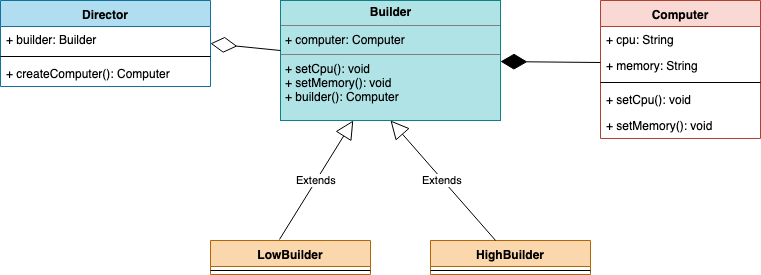

The diagram above was exported from draw.io. Its source (the exported page's mxGraphModel, read from the mxfile embedded in the PNG):
<mxGraphModel dx="1152" dy="779" grid="1" gridSize="10" guides="1" tooltips="1" connect="1" arrows="1" fold="1" page="1" pageScale="1" pageWidth="827" pageHeight="1169" background="#ffffff" math="0" shadow="0">
  <root>
    <mxCell id="0" />
    <mxCell id="1" parent="0" />
    <mxCell id="oL-dDvh2jNY7KV3xMyqO-24" value="Computer" style="swimlane;fontStyle=1;align=center;verticalAlign=top;childLayout=stackLayout;horizontal=1;startSize=26;horizontalStack=0;resizeParent=1;resizeParentMax=0;resizeLast=0;collapsible=1;marginBottom=0;fillColor=#fad9d5;strokeColor=#ae4132;" vertex="1" parent="1">
      <mxGeometry x="610" y="190" width="160" height="138" as="geometry" />
    </mxCell>
    <mxCell id="oL-dDvh2jNY7KV3xMyqO-28" value="+ cpu: String" style="text;strokeColor=none;fillColor=none;align=left;verticalAlign=top;spacingLeft=4;spacingRight=4;overflow=hidden;rotatable=0;points=[[0,0.5],[1,0.5]];portConstraint=eastwest;" vertex="1" parent="oL-dDvh2jNY7KV3xMyqO-24">
      <mxGeometry y="26" width="160" height="26" as="geometry" />
    </mxCell>
    <mxCell id="oL-dDvh2jNY7KV3xMyqO-25" value="+ memory: String" style="text;strokeColor=none;fillColor=none;align=left;verticalAlign=top;spacingLeft=4;spacingRight=4;overflow=hidden;rotatable=0;points=[[0,0.5],[1,0.5]];portConstraint=eastwest;" vertex="1" parent="oL-dDvh2jNY7KV3xMyqO-24">
      <mxGeometry y="52" width="160" height="26" as="geometry" />
    </mxCell>
    <mxCell id="oL-dDvh2jNY7KV3xMyqO-26" value="" style="line;strokeWidth=1;fillColor=none;align=left;verticalAlign=middle;spacingTop=-1;spacingLeft=3;spacingRight=3;rotatable=0;labelPosition=right;points=[];portConstraint=eastwest;" vertex="1" parent="oL-dDvh2jNY7KV3xMyqO-24">
      <mxGeometry y="78" width="160" height="8" as="geometry" />
    </mxCell>
    <mxCell id="oL-dDvh2jNY7KV3xMyqO-29" value="+ setCpu(): void" style="text;strokeColor=none;fillColor=none;align=left;verticalAlign=top;spacingLeft=4;spacingRight=4;overflow=hidden;rotatable=0;points=[[0,0.5],[1,0.5]];portConstraint=eastwest;" vertex="1" parent="oL-dDvh2jNY7KV3xMyqO-24">
      <mxGeometry y="86" width="160" height="26" as="geometry" />
    </mxCell>
    <mxCell id="oL-dDvh2jNY7KV3xMyqO-27" value="+ setMemory(): void" style="text;strokeColor=none;fillColor=none;align=left;verticalAlign=top;spacingLeft=4;spacingRight=4;overflow=hidden;rotatable=0;points=[[0,0.5],[1,0.5]];portConstraint=eastwest;" vertex="1" parent="oL-dDvh2jNY7KV3xMyqO-24">
      <mxGeometry y="112" width="160" height="26" as="geometry" />
    </mxCell>
    <mxCell id="oL-dDvh2jNY7KV3xMyqO-30" value="&lt;p style=&quot;margin: 0px ; margin-top: 4px ; text-align: center&quot;&gt;&lt;b&gt;Builder&lt;/b&gt;&lt;/p&gt;&lt;hr size=&quot;1&quot;&gt;&lt;p style=&quot;margin: 0px ; margin-left: 4px&quot;&gt;+ computer: Computer&lt;br&gt;&lt;/p&gt;&lt;hr size=&quot;1&quot;&gt;&lt;p style=&quot;margin: 0px ; margin-left: 4px&quot;&gt;+ setCpu(): void&lt;br&gt;+ setMemory(): void&lt;/p&gt;&lt;p style=&quot;margin: 0px ; margin-left: 4px&quot;&gt;+ builder(): Computer&lt;/p&gt;" style="verticalAlign=top;align=left;overflow=fill;fontSize=12;fontFamily=Helvetica;html=1;fillColor=#b0e3e6;strokeColor=#0e8088;" vertex="1" parent="1">
      <mxGeometry x="290" y="190" width="220" height="120" as="geometry" />
    </mxCell>
    <mxCell id="oL-dDvh2jNY7KV3xMyqO-39" value="LowBuilder" style="swimlane;fontStyle=1;align=center;verticalAlign=top;childLayout=stackLayout;horizontal=1;startSize=26;horizontalStack=0;resizeParent=1;resizeParentMax=0;resizeLast=0;collapsible=1;marginBottom=0;fillColor=#fad7ac;strokeColor=#b46504;" vertex="1" parent="1">
      <mxGeometry x="220" y="430" width="160" height="34" as="geometry" />
    </mxCell>
    <mxCell id="oL-dDvh2jNY7KV3xMyqO-41" value="" style="line;strokeWidth=1;fillColor=none;align=left;verticalAlign=middle;spacingTop=-1;spacingLeft=3;spacingRight=3;rotatable=0;labelPosition=right;points=[];portConstraint=eastwest;" vertex="1" parent="oL-dDvh2jNY7KV3xMyqO-39">
      <mxGeometry y="26" width="160" height="8" as="geometry" />
    </mxCell>
    <mxCell id="oL-dDvh2jNY7KV3xMyqO-43" value="HighBuilder" style="swimlane;fontStyle=1;align=center;verticalAlign=top;childLayout=stackLayout;horizontal=1;startSize=26;horizontalStack=0;resizeParent=1;resizeParentMax=0;resizeLast=0;collapsible=1;marginBottom=0;fillColor=#fad7ac;strokeColor=#b46504;" vertex="1" parent="1">
      <mxGeometry x="440" y="430" width="160" height="34" as="geometry" />
    </mxCell>
    <mxCell id="oL-dDvh2jNY7KV3xMyqO-44" value="" style="line;strokeWidth=1;fillColor=none;align=left;verticalAlign=middle;spacingTop=-1;spacingLeft=3;spacingRight=3;rotatable=0;labelPosition=right;points=[];portConstraint=eastwest;" vertex="1" parent="oL-dDvh2jNY7KV3xMyqO-43">
      <mxGeometry y="26" width="160" height="8" as="geometry" />
    </mxCell>
    <mxCell id="oL-dDvh2jNY7KV3xMyqO-45" value="Extends" style="endArrow=block;endSize=16;endFill=0;html=1;exitX=0.431;exitY=-0.029;exitDx=0;exitDy=0;exitPerimeter=0;" edge="1" parent="1" source="oL-dDvh2jNY7KV3xMyqO-39" target="oL-dDvh2jNY7KV3xMyqO-30">
      <mxGeometry width="160" relative="1" as="geometry">
        <mxPoint x="160" y="370" as="sourcePoint" />
        <mxPoint x="320" y="370" as="targetPoint" />
      </mxGeometry>
    </mxCell>
    <mxCell id="oL-dDvh2jNY7KV3xMyqO-46" value="Extends" style="endArrow=block;endSize=16;endFill=0;html=1;entryX=0.5;entryY=1;entryDx=0;entryDy=0;" edge="1" parent="1" source="oL-dDvh2jNY7KV3xMyqO-43" target="oL-dDvh2jNY7KV3xMyqO-30">
      <mxGeometry width="160" relative="1" as="geometry">
        <mxPoint x="248.96000000000004" y="439.0139999999999" as="sourcePoint" />
        <mxPoint x="338.9200000000001" y="323" as="targetPoint" />
      </mxGeometry>
    </mxCell>
    <mxCell id="oL-dDvh2jNY7KV3xMyqO-48" value="" style="endArrow=diamondThin;endFill=1;endSize=24;html=1;" edge="1" parent="1" target="oL-dDvh2jNY7KV3xMyqO-30">
      <mxGeometry width="160" relative="1" as="geometry">
        <mxPoint x="610" y="252" as="sourcePoint" />
        <mxPoint x="460" y="237.96000000000004" as="targetPoint" />
      </mxGeometry>
    </mxCell>
    <mxCell id="oL-dDvh2jNY7KV3xMyqO-53" value="Director" style="swimlane;fontStyle=1;align=center;verticalAlign=top;childLayout=stackLayout;horizontal=1;startSize=26;horizontalStack=0;resizeParent=1;resizeParentMax=0;resizeLast=0;collapsible=1;marginBottom=0;fillColor=#b1ddf0;strokeColor=#10739e;" vertex="1" parent="1">
      <mxGeometry x="10" y="190" width="210" height="86" as="geometry" />
    </mxCell>
    <mxCell id="oL-dDvh2jNY7KV3xMyqO-54" value="+ builder: Builder" style="text;strokeColor=none;fillColor=none;align=left;verticalAlign=top;spacingLeft=4;spacingRight=4;overflow=hidden;rotatable=0;points=[[0,0.5],[1,0.5]];portConstraint=eastwest;" vertex="1" parent="oL-dDvh2jNY7KV3xMyqO-53">
      <mxGeometry y="26" width="210" height="26" as="geometry" />
    </mxCell>
    <mxCell id="oL-dDvh2jNY7KV3xMyqO-55" value="" style="line;strokeWidth=1;fillColor=none;align=left;verticalAlign=middle;spacingTop=-1;spacingLeft=3;spacingRight=3;rotatable=0;labelPosition=right;points=[];portConstraint=eastwest;" vertex="1" parent="oL-dDvh2jNY7KV3xMyqO-53">
      <mxGeometry y="52" width="210" height="8" as="geometry" />
    </mxCell>
    <mxCell id="oL-dDvh2jNY7KV3xMyqO-56" value="+ createComputer(): Computer" style="text;strokeColor=none;fillColor=none;align=left;verticalAlign=top;spacingLeft=4;spacingRight=4;overflow=hidden;rotatable=0;points=[[0,0.5],[1,0.5]];portConstraint=eastwest;" vertex="1" parent="oL-dDvh2jNY7KV3xMyqO-53">
      <mxGeometry y="60" width="210" height="26" as="geometry" />
    </mxCell>
    <mxCell id="oL-dDvh2jNY7KV3xMyqO-57" value="" style="endArrow=diamondThin;endFill=0;endSize=24;html=1;entryX=1;entryY=0.5;entryDx=0;entryDy=0;" edge="1" parent="1" target="oL-dDvh2jNY7KV3xMyqO-53">
      <mxGeometry width="160" relative="1" as="geometry">
        <mxPoint x="290" y="240" as="sourcePoint" />
        <mxPoint x="170" y="490" as="targetPoint" />
      </mxGeometry>
    </mxCell>
  </root>
</mxGraphModel>